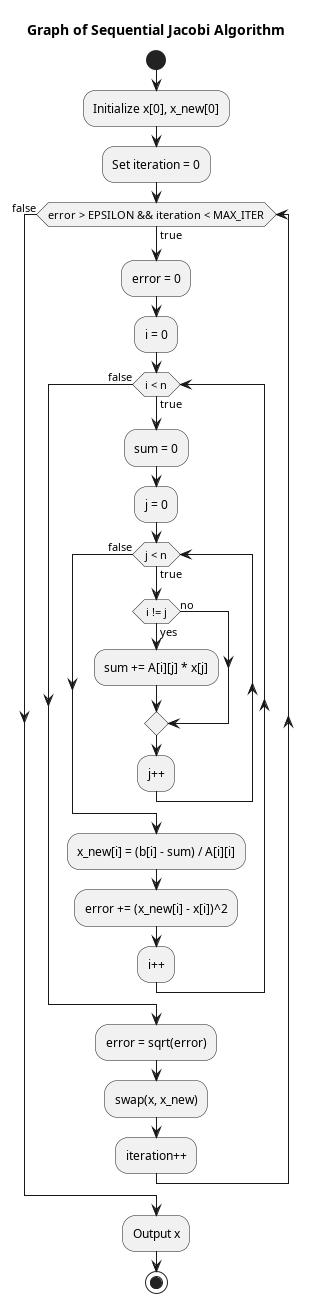

The diagram above was rendered by PlantUML. Its source (embedded in the PNG):
@startuml Coherent
title Graph of Sequential Jacobi Algorithm

start
:Initialize x[0], x_new[0];
:Set iteration = 0;
while (error > EPSILON && iteration < MAX_ITER) is (true)
  :error = 0;
  :i = 0;
  while (i < n) is (true)
    :sum = 0;
    :j = 0;
    while (j < n) is (true)
      if (i != j) then (yes)
        :sum += A[i][j] * x[j];
      else (no)
      endif
      :j++;
    endwhile (false)
    :x_new[i] = (b[i] - sum) / A[i][i];
    :error += (x_new[i] - x[i])^2;
    :i++;
  endwhile (false)
  :error = sqrt(error);
  :swap(x, x_new);
  :iteration++;
endwhile (false)
:Output x;
stop
@enduml